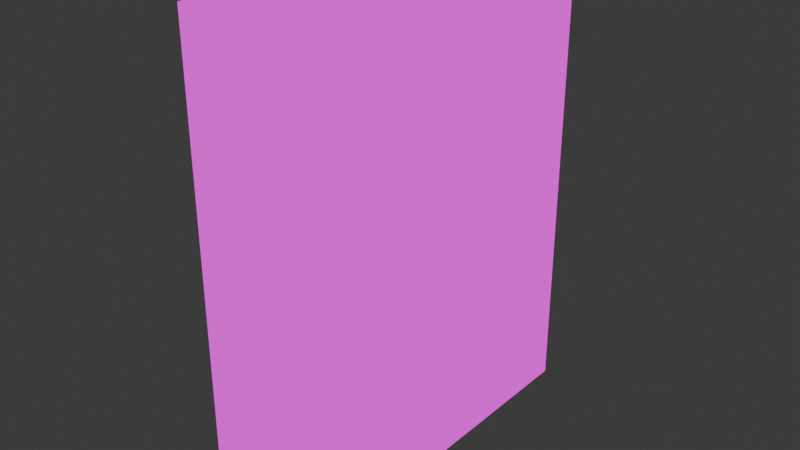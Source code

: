 # Source: stairs.blend  (saved by Blender 4.0.36; exported with 4.5.12 LTS)
import bpy
from mathutils import Matrix  # noqa: F401  (used for matrix-valued properties, if any)

bpy.ops.wm.read_factory_settings(use_empty=True)
scene = bpy.context.scene
scene.name = 'Scene'

# ---- collections
col_collection = bpy.data.collections.new('Collection'); scene.collection.children.link(col_collection)

# ---- images (referenced by path relative to the original .blend; pixels are not part of the script)
import os
ASSET_DIR = os.environ.get("B2B_ASSET_DIR", "")  # directory of the original .blend (textures are referenced by path, not embedded)
HERE = os.path.dirname(os.path.abspath(__file__))  # packed textures are extracted next to this script under _unpacked/

def load_image(name, relpath, width, height, colorspace="sRGB"):
    """Load a texture the original file referenced (path relative to the .blend, or extracted next to this script)."""
    p = next((c for c in (os.path.join(HERE, relpath), os.path.join(ASSET_DIR, relpath)) if relpath and os.path.exists(c)), "")
    if p:
        img = bpy.data.images.load(p, check_existing=True)
        img.name = name
    else:  # same state as the original file: an image datablock whose file is absent (Cycles renders it pink)
        img = bpy.data.images.new(name, width, height)
        img.source = "FILE"
        img.filepath = "//" + (relpath or name)
    img.colorspace_settings.name = colorspace
    return img
img_e81dcc46_6278_4d17_951f_6f130bb0b41b_png = load_image('e81dcc46-6278-4d17-951f-6f130bb0b41b.png', 'e81dcc46-6278-4d17-951f-6f130bb0b41b.png', 1024, 1024, 'sRGB')

# ---- materials (node trees are filled in below, after node groups)
mat_material = bpy.data.materials.new('Material')
mat_material.alpha_threshold = 0.0
mat_material.use_transparent_shadow = False
mat_material.roughness = 0.5
mat_material.line_color = (0.0, 0.0, 0.0, 1.0)

# ---- material node trees
mat_material.use_nodes = True; mat_material.node_tree.nodes.clear()
_N = mat_material.node_tree.nodes; _L = mat_material.node_tree.links
n0 = _N.new('ShaderNodeOutputMaterial'); n0.name = 'Material Output'; n0.location = (300, 300)
n1 = _N.new('ShaderNodeBackground'); n1.name = 'Background'; n1.location = (10, 300)
n2 = _N.new('ShaderNodeTexImage'); n2.name = 'Image Texture'; n2.location = (-280, 280)
n2.image = img_e81dcc46_6278_4d17_951f_6f130bb0b41b_png
n2.interpolation = 'Closest'
_L.new(n1.outputs[0], n0.inputs[0])
_L.new(n2.outputs[0], n1.inputs[0])
n0.is_active_output = True

# ---- world
world_world = bpy.data.worlds.new('World'); scene.world = world_world
world_world.use_nodes = True; world_world.node_tree.nodes.clear()
_N = world_world.node_tree.nodes; _L = world_world.node_tree.links
n0 = _N.new('ShaderNodeOutputWorld'); n0.name = 'World Output'; n0.location = (300, 300)
n1 = _N.new('ShaderNodeBackground'); n1.name = 'Background'; n1.location = (10, 300)
n1.inputs[0].default_value = (0.05088, 0.05088, 0.05088, 1.0)
_L.new(n1.outputs[0], n0.inputs[0])
n0.is_active_output = True
world_world.color = (0.05088, 0.05088, 0.05088)
world_world.use_sun_shadow = False
world_world.sun_shadow_jitter_overblur = 0.0

# ---- meshes
me_cube = bpy.data.meshes.new('Cube')
me_cube.from_pydata([(1.0, 1.0, 0.0), (1.0, 7.0, -1.0), (1.0, -1.0, -1.0), (-1.0, 1.0, 0.0), (-1.0, 7.0, -1.0), (-1.0, -1.0, -1.0), (1.0, 0.0, -0.5), (-1.0, 0.0, -0.5), (-1.0, 0.75, 0.0), (1.0, 0.75, 0.0), (1.0, -1.0, -0.875), (-1.0, -1.0, -0.875), (1.0, -0.5, -0.75), (-1.0, -0.5, -0.75), (1.0, -0.5, -0.625), (-1.0, -0.5, -0.625), (1.0, -0.75, -0.75), (1.0, -0.75, -0.875), (-1.0, -0.75, -0.75), (-1.0, -0.75, -0.875), (-1.0, -0.25, -0.5), (-1.0, -0.25, -0.625), (1.0, -0.25, -0.5), (1.0, -0.25, -0.625), (1.0, 0.5, -0.25), (-1.0, 0.5, -0.25), (-1.0, 0.25, -0.25), (1.0, 0.25, -0.25), (1.0, 0.0, -0.375), (-1.0, 0.0, -0.375), (-1.0, 0.25, -0.375), (1.0, 0.25, -0.375), (1.0, 0.5, -0.125), (-1.0, 0.5, -0.125), (1.0, 0.75, -0.125), (-1.0, 0.75, -0.125), (1.0, 3.0, 1.0), (-1.0, -1.0, 9.0), (1.0, 1.0, 0.0), (-1.0, 3.0, 1.0), (-1.0, 7.0, 9.0), (-1.0, 1.0, 0.0), (1.0, 2.0, 0.5), (-1.0, 2.0, 0.5), (-1.0, 2.75, 1.0), (1.0, 2.75, 1.0), (1.0, 1.0, 0.125), (-1.0, 1.0, 0.125), (1.0, 1.5, 0.25), (-1.0, 1.5, 0.25), (1.0, 1.5, 0.375), (-1.0, 1.5, 0.375), (1.0, 1.25, 0.25), (1.0, 1.25, 0.125), (-1.0, 1.25, 0.25), (-1.0, 1.25, 0.125), (-1.0, 1.75, 0.5), (-1.0, 1.75, 0.375), (1.0, 1.75, 0.5), (1.0, 1.75, 0.375), (1.0, 2.5, 0.75), (-1.0, 2.5, 0.75), (-1.0, 2.25, 0.75), (1.0, 2.25, 0.75), (1.0, 2.0, 0.625), (-1.0, 2.0, 0.625), (-1.0, 2.25, 0.625), (1.0, 2.25, 0.625), (1.0, 2.5, 0.875), (-1.0, 2.5, 0.875), (1.0, 2.75, 0.875), (-1.0, 2.75, 0.875), (1.0, 7.0, 9.0), (1.0, -1.0, 9.0)], [], [(17, 19, 11, 10), (30, 29, 28, 31), (19, 17, 16, 18), (18, 16, 12, 13), (25, 24, 32, 33), (8, 35, 34, 9), (13, 12, 14, 15), (0, 3, 8, 9), (6, 28, 29, 7), (20, 22, 6, 7), (2, 10, 11, 5), (24, 25, 26, 27), (35, 33, 32, 34), (23, 22, 20, 21), (23, 21, 15, 14), (31, 27, 26, 30), (53, 55, 47, 46), (66, 65, 64, 67), (55, 53, 52, 54), (54, 52, 48, 49), (61, 60, 68, 69), (44, 71, 70, 45), (49, 48, 50, 51), (36, 39, 44, 45), (42, 64, 65, 43), (56, 58, 42, 43), (38, 46, 47, 41), (60, 61, 62, 63), (71, 69, 68, 70), (59, 58, 56, 57), (59, 57, 51, 50), (67, 63, 62, 66), (1, 2, 73, 72), (4, 40, 37, 5)])
_uv = me_cube.uv_layers.new(name='UVMap')
_uv.uv.foreach_set('vector', [1.727, 0.125, 0.7276, 0.125, 0.7276, 8.515e-05, 1.727, 8.515e-05, 1.372, 0.6247, 1.372, 0.4998, 2.372, 0.4998, 2.372, 0.6247, -2.274, -0.3749, -1.274, -0.3749, -1.274, -0.25, -2.274, -0.25, 1.0, 0.125, 2.0, 0.125, 2.0, 0.2499, 1.0, 0.2499, -1.751, 0.2497, -0.7516, 0.2497, -0.7516, 0.3747, -1.751, 0.3747, -2.001, 0.4996, -2.001, 0.3747, -1.002, 0.3747, -1.002, 0.4996, -2.001, -0.25, -1.002, -0.25, -1.002, -0.125, -2.001, -0.125, 2.0, 0.9995, 1.0, 0.9995, 1.0, 0.8746, 2.0, 0.8746, -0.6296, -0.0001213, -0.6296, 0.1248, -1.629, 0.1248, -1.629, -0.0001213, 1.0, 0.3749, 2.0, 0.3749, 2.0, 0.4998, 1.0, 0.4998, -1.274, -0.4998, -1.274, -0.3749, -2.274, -0.3749, -2.274, -0.4998, 1.119, 0.7497, 0.1199, 0.7497, 0.1199, 0.6247, 1.119, 0.6247, 1.25, 0.8746, 1.25, 0.7497, 2.25, 0.7497, 2.25, 0.8746, -1.237, -0.125, -1.237, -0.0001213, -2.237, -0.0001213, -2.237, -0.125, 1.764, 0.3749, 0.7648, 0.3749, 0.7648, 0.2499, 1.764, 0.2499, -1.882, 0.1248, -1.882, 0.2497, -2.882, 0.2497, -2.882, 0.1248, 2.729, 0.125, 1.729, 0.125, 1.729, 8.515e-05, 2.729, 8.515e-05, 2.374, 0.6247, 2.374, 0.4998, 3.374, 0.4998, 3.374, 0.6247, -1.272, -0.3749, -0.2727, -0.3749, -0.2727, -0.25, -1.272, -0.25, 2.002, 0.125, 3.002, 0.125, 3.002, 0.2499, 2.002, 0.2499, -0.7493, 0.2497, 0.2501, 0.2497, 0.2501, 0.3747, -0.7493, 0.3747, -0.9993, 0.4996, -0.9993, 0.3747, 0.0001106, 0.3747, 0.0001106, 0.4996, -0.9993, -0.25, 0.0001106, -0.25, 0.0001106, -0.125, -0.9993, -0.125, 3.002, 0.9995, 2.002, 0.9995, 2.002, 0.8746, 3.002, 0.8746, 0.3722, -0.0001213, 0.3722, 0.1248, -0.6273, 0.1248, -0.6273, -0.0001213, 2.002, 0.3749, 3.002, 0.3749, 3.002, 0.4998, 2.002, 0.4998, -0.2727, -0.4998, -0.2727, -0.3749, -1.272, -0.3749, -1.272, -0.4998, 2.121, 0.7497, 1.122, 0.7497, 1.122, 0.6247, 2.121, 0.6247, 2.252, 0.8746, 2.252, 0.7497, 3.252, 0.7497, 3.252, 0.8746, -0.2355, -0.125, -0.2355, -0.0001213, -1.235, -0.0001213, -1.235, -0.125, 2.766, 0.3749, 1.767, 0.3749, 1.767, 0.2499, 2.766, 0.2499, -0.8804, 0.1248, -0.8804, 0.2497, -1.88, 0.2497, -1.88, 0.1248, 0.0003691, -5.25, 3.998, -5.25, 3.998, 0.9968, 0.0003691, 0.9968, 4.0, 0.9999, 4.0, -5.247, 0.002128, -5.247, 0.002128, 0.9999])
me_cube.materials.append(mat_material)
me_cube.use_mirror_vertex_groups = False
me_cube.update()

# ---- objects
ob_cube = bpy.data.objects.new('Cube', me_cube)

# ---- transforms, parenting, visibility, modifiers, constraints
ob_cube.location = (1.0, 1.0, 1.0)
ob_cube.lock_rotations_4d = False
ob_cube.empty_display_type = 'ARROWS'
ob_cube.lineart.crease_threshold = 0.0

# ---- collection membership
col_collection.objects.link(ob_cube)

# ---- scene / render settings (as saved in the file)
scene.frame_start = 1; scene.frame_end = 250; scene.frame_set(1)
scene.render.engine = 'BLENDER_EEVEE_NEXT'
scene.cycles.sampling_pattern = 'TABULATED_SOBOL'
bpy.context.view_layer.update()

# ---- added for rendering (the .blend has no active camera and no usable light): camera, sun
cam_auto = bpy.data.cameras.new('AutoCamera')
cam_auto.lens = 50.0
cam_auto.sensor_width = 36.0
cam_auto.clip_end = 1000.0
ob_auto_camera = bpy.data.objects.new('AutoCamera', cam_auto)
scene.collection.objects.link(ob_auto_camera)
ob_auto_camera.location = (12.9923, -10.3907, 14.5938)
ob_auto_camera.rotation_euler = (1.09748, -7.21219e-08, 0.694738)
scene.camera = ob_auto_camera
light_auto_sun = bpy.data.lights.new('AutoSun', 'SUN')
light_auto_sun.energy = 3.0
light_auto_sun.angle = 0.0523599
ob_auto_sun = bpy.data.objects.new('AutoSun', light_auto_sun)
scene.collection.objects.link(ob_auto_sun)
ob_auto_sun.rotation_euler = (0.872665, 0.174533, 0.523599)
bpy.context.view_layer.update()
